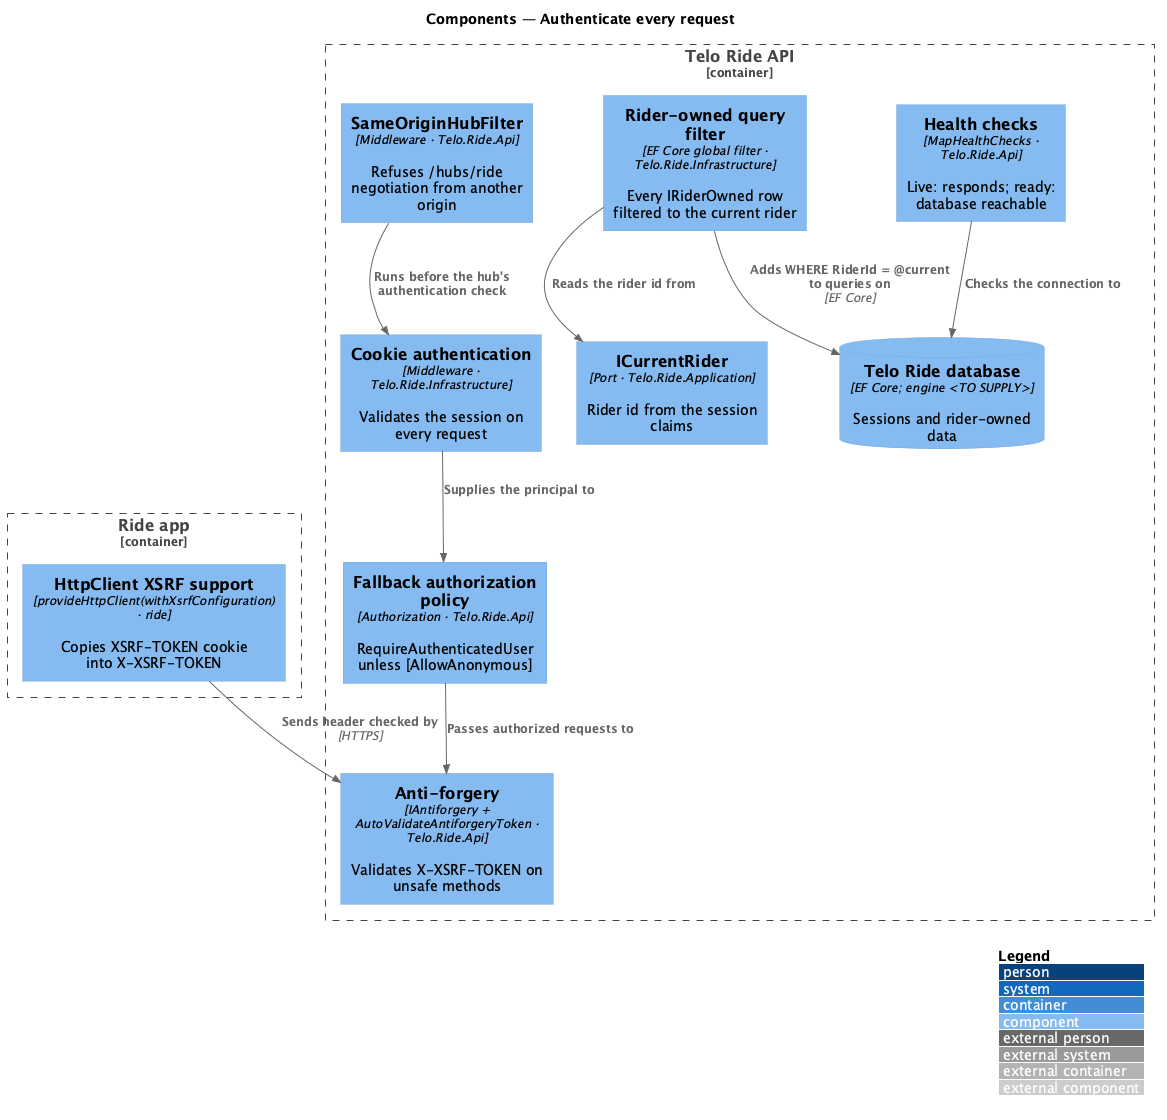

The diagram above was rendered by PlantUML. Its source (embedded in the PNG):
@startuml
!include <C4/C4_Component>
LAYOUT_WITH_LEGEND()
title Components — Authenticate every request
Container_Boundary(app, "Ride app") {
  Component(xsrf, "HttpClient XSRF support", "provideHttpClient(withXsrfConfiguration) · ride", "Copies XSRF-TOKEN cookie into X-XSRF-TOKEN")
}
Container_Boundary(api, "Telo Ride API") {
  Component(authn, "Cookie authentication", "Middleware · Telo.Ride.Infrastructure", "Validates the session on every request")
  Component(authz, "Fallback authorization policy", "Authorization · Telo.Ride.Api", "RequireAuthenticatedUser unless [AllowAnonymous]")
  Component(anti, "Anti-forgery", "IAntiforgery + AutoValidateAntiforgeryToken · Telo.Ride.Api", "Validates X-XSRF-TOKEN on unsafe methods")
  Component(origin, "SameOriginHubFilter", "Middleware · Telo.Ride.Api", "Refuses /hubs/ride negotiation from another origin")
  Component(current, "ICurrentRider", "Port · Telo.Ride.Application", "Rider id from the session claims")
  Component(filter, "Rider-owned query filter", "EF Core global filter · Telo.Ride.Infrastructure", "Every IRiderOwned row filtered to the current rider")
  Component(health, "Health checks", "MapHealthChecks · Telo.Ride.Api", "Live: responds; ready: database reachable")
  ComponentDb(db, "Telo Ride database", "EF Core; engine <TO SUPPLY>", "Sessions and rider-owned data")
}
Rel(xsrf, anti, "Sends header checked by", "HTTPS")
Rel(authn, authz, "Supplies the principal to")
Rel(authz, anti, "Passes authorized requests to")
Rel(origin, authn, "Runs before the hub's authentication check")
Rel(filter, current, "Reads the rider id from")
Rel(filter, db, "Adds WHERE RiderId = @current to queries on", "EF Core")
Rel(health, db, "Checks the connection to")
@enduml